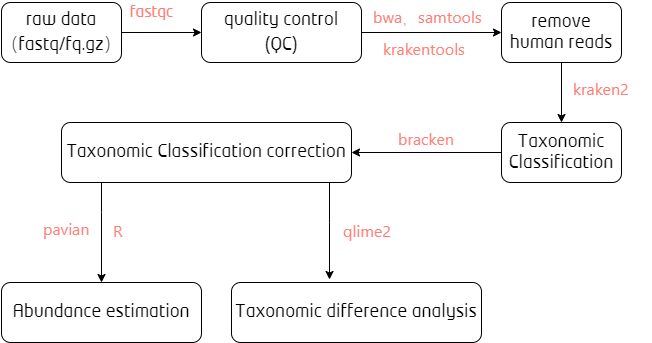

The diagram above was exported from draw.io. Its source (the exported page's mxGraphModel, read from the mxfile embedded in the PNG):
<mxGraphModel dx="806" dy="522" grid="1" gridSize="10" guides="1" tooltips="1" connect="1" arrows="1" fold="1" page="1" pageScale="1" pageWidth="1100" pageHeight="850" background="#ffffff" math="0" shadow="0">
  <root>
    <mxCell id="0" />
    <mxCell id="1" parent="0" />
    <mxCell id="BJdIFr9-TGio_hjU3BXR-5" value="" style="edgeStyle=orthogonalEdgeStyle;rounded=0;orthogonalLoop=1;jettySize=auto;html=1;" edge="1" parent="1" source="BJdIFr9-TGio_hjU3BXR-3" target="BJdIFr9-TGio_hjU3BXR-4">
      <mxGeometry relative="1" as="geometry" />
    </mxCell>
    <mxCell id="BJdIFr9-TGio_hjU3BXR-3" value="&lt;span style=&quot;font-size: 18px&quot;&gt;raw data&lt;/span&gt;&lt;br style=&quot;font-size: 18px&quot;&gt;&lt;span style=&quot;font-size: 18px&quot;&gt;（fastq/fq.gz）&lt;/span&gt;" style="rounded=1;whiteSpace=wrap;html=1;" vertex="1" parent="1">
      <mxGeometry x="40" y="40" width="120" height="60" as="geometry" />
    </mxCell>
    <mxCell id="BJdIFr9-TGio_hjU3BXR-7" value="" style="edgeStyle=orthogonalEdgeStyle;rounded=0;orthogonalLoop=1;jettySize=auto;html=1;" edge="1" parent="1" source="BJdIFr9-TGio_hjU3BXR-4" target="BJdIFr9-TGio_hjU3BXR-6">
      <mxGeometry relative="1" as="geometry" />
    </mxCell>
    <mxCell id="BJdIFr9-TGio_hjU3BXR-4" value="&lt;span style=&quot;font-size: 18px&quot;&gt;quality control&lt;/span&gt;&lt;br style=&quot;font-size: 18px&quot;&gt;&lt;span style=&quot;font-size: 18px&quot;&gt;(QC)&lt;/span&gt;" style="whiteSpace=wrap;html=1;rounded=1;" vertex="1" parent="1">
      <mxGeometry x="240" y="40" width="160" height="60" as="geometry" />
    </mxCell>
    <mxCell id="BJdIFr9-TGio_hjU3BXR-9" value="" style="edgeStyle=orthogonalEdgeStyle;rounded=0;orthogonalLoop=1;jettySize=auto;html=1;" edge="1" parent="1" source="BJdIFr9-TGio_hjU3BXR-6" target="BJdIFr9-TGio_hjU3BXR-8">
      <mxGeometry relative="1" as="geometry" />
    </mxCell>
    <mxCell id="BJdIFr9-TGio_hjU3BXR-6" value="&lt;span style=&quot;font-size: 18px&quot;&gt;remove human reads&lt;/span&gt;" style="whiteSpace=wrap;html=1;rounded=1;" vertex="1" parent="1">
      <mxGeometry x="540" y="40" width="120" height="60" as="geometry" />
    </mxCell>
    <mxCell id="BJdIFr9-TGio_hjU3BXR-11" value="" style="edgeStyle=orthogonalEdgeStyle;rounded=0;orthogonalLoop=1;jettySize=auto;html=1;" edge="1" parent="1" source="BJdIFr9-TGio_hjU3BXR-8" target="BJdIFr9-TGio_hjU3BXR-10">
      <mxGeometry relative="1" as="geometry" />
    </mxCell>
    <mxCell id="BJdIFr9-TGio_hjU3BXR-8" value="&lt;font style=&quot;font-size: 18px&quot;&gt;Taxonomic Classification&lt;/font&gt;" style="whiteSpace=wrap;html=1;rounded=1;" vertex="1" parent="1">
      <mxGeometry x="540" y="160" width="120" height="60" as="geometry" />
    </mxCell>
    <mxCell id="BJdIFr9-TGio_hjU3BXR-13" value="" style="edgeStyle=orthogonalEdgeStyle;rounded=0;orthogonalLoop=1;jettySize=auto;html=1;" edge="1" parent="1" source="BJdIFr9-TGio_hjU3BXR-10" target="BJdIFr9-TGio_hjU3BXR-12">
      <mxGeometry relative="1" as="geometry">
        <Array as="points">
          <mxPoint x="140" y="250" />
          <mxPoint x="140" y="250" />
        </Array>
      </mxGeometry>
    </mxCell>
    <mxCell id="BJdIFr9-TGio_hjU3BXR-19" style="edgeStyle=orthogonalEdgeStyle;rounded=0;orthogonalLoop=1;jettySize=auto;html=1;entryX=0.392;entryY=-0.05;entryDx=0;entryDy=0;entryPerimeter=0;" edge="1" parent="1" source="BJdIFr9-TGio_hjU3BXR-10" target="BJdIFr9-TGio_hjU3BXR-16">
      <mxGeometry relative="1" as="geometry">
        <Array as="points">
          <mxPoint x="368" y="260" />
          <mxPoint x="368" y="260" />
        </Array>
      </mxGeometry>
    </mxCell>
    <mxCell id="BJdIFr9-TGio_hjU3BXR-10" value="&lt;font style=&quot;font-size: 18px&quot;&gt;Taxonomic Classification correction&lt;/font&gt;" style="whiteSpace=wrap;html=1;rounded=1;" vertex="1" parent="1">
      <mxGeometry x="100" y="160" width="290" height="60" as="geometry" />
    </mxCell>
    <mxCell id="BJdIFr9-TGio_hjU3BXR-12" value="&lt;font style=&quot;font-size: 18px&quot;&gt;Abundance estimation&lt;/font&gt;" style="whiteSpace=wrap;html=1;rounded=1;" vertex="1" parent="1">
      <mxGeometry x="40" y="320" width="200" height="60" as="geometry" />
    </mxCell>
    <mxCell id="BJdIFr9-TGio_hjU3BXR-16" value="&lt;font style=&quot;font-size: 18px&quot;&gt;Taxonomic difference analysis&lt;/font&gt;" style="whiteSpace=wrap;html=1;rounded=1;" vertex="1" parent="1">
      <mxGeometry x="270" y="320" width="250" height="60" as="geometry" />
    </mxCell>
    <mxCell id="BJdIFr9-TGio_hjU3BXR-20" value="&lt;span style=&quot;color: rgb(255 , 126 , 117) ; font-size: 16px&quot;&gt;fastqc&lt;/span&gt;" style="text;html=1;align=center;verticalAlign=middle;resizable=0;points=[];autosize=1;" vertex="1" parent="1">
      <mxGeometry x="160" y="40" width="60" height="20" as="geometry" />
    </mxCell>
    <mxCell id="BJdIFr9-TGio_hjU3BXR-21" value="&lt;span style=&quot;color: rgb(255, 126, 117); font-family: &amp;quot;segoe ui&amp;quot;; font-size: 16px; font-style: normal; font-weight: 400; letter-spacing: normal; text-align: left; text-indent: 0px; text-transform: none; word-spacing: 0px; background-color: rgb(255, 255, 255); display: inline; float: none;&quot;&gt;bwa，samtools&lt;/span&gt;" style="text;whiteSpace=wrap;html=1;" vertex="1" parent="1">
      <mxGeometry x="410" y="38" width="130" height="30" as="geometry" />
    </mxCell>
    <mxCell id="BJdIFr9-TGio_hjU3BXR-22" value="&lt;span style=&quot;color: rgb(255, 126, 117); font-family: &amp;quot;segoe ui&amp;quot;; font-size: 16px; font-style: normal; font-weight: 400; letter-spacing: normal; text-align: left; text-indent: 0px; text-transform: none; word-spacing: 0px; background-color: rgb(255, 255, 255); display: inline; float: none;&quot;&gt;krakentools&lt;/span&gt;" style="text;whiteSpace=wrap;html=1;" vertex="1" parent="1">
      <mxGeometry x="420" y="70" width="110" height="30" as="geometry" />
    </mxCell>
    <mxCell id="BJdIFr9-TGio_hjU3BXR-24" value="&lt;span style=&quot;color: rgb(255, 126, 117); font-family: &amp;quot;segoe ui&amp;quot;; font-size: 16px; font-style: normal; font-weight: 400; letter-spacing: normal; text-align: left; text-indent: 0px; text-transform: none; word-spacing: 0px; background-color: rgb(255, 255, 255); display: inline; float: none;&quot;&gt;kraken2&lt;/span&gt;" style="text;whiteSpace=wrap;html=1;" vertex="1" parent="1">
      <mxGeometry x="610" y="110" width="80" height="30" as="geometry" />
    </mxCell>
    <mxCell id="BJdIFr9-TGio_hjU3BXR-25" value="&lt;span style=&quot;color: rgb(255, 126, 117); font-family: &amp;quot;segoe ui&amp;quot;; font-size: 16px; font-style: normal; font-weight: 400; letter-spacing: normal; text-align: left; text-indent: 0px; text-transform: none; word-spacing: 0px; background-color: rgb(255, 255, 255); display: inline; float: none;&quot;&gt;bracken&lt;/span&gt;" style="text;whiteSpace=wrap;html=1;" vertex="1" parent="1">
      <mxGeometry x="435" y="160" width="80" height="30" as="geometry" />
    </mxCell>
    <mxCell id="BJdIFr9-TGio_hjU3BXR-26" value="&lt;span style=&quot;color: rgb(255, 126, 117); font-family: &amp;quot;segoe ui&amp;quot;; font-size: 16px; font-style: normal; font-weight: 400; letter-spacing: normal; text-align: left; text-indent: 0px; text-transform: none; word-spacing: 0px; background-color: rgb(255, 255, 255); display: inline; float: none;&quot;&gt;pavian&lt;/span&gt;" style="text;whiteSpace=wrap;html=1;" vertex="1" parent="1">
      <mxGeometry x="80" y="250" width="70" height="30" as="geometry" />
    </mxCell>
    <mxCell id="BJdIFr9-TGio_hjU3BXR-27" value="&lt;span style=&quot;color: rgb(255, 126, 117); font-family: &amp;quot;segoe ui&amp;quot;; font-size: 16px; font-style: normal; font-weight: 400; letter-spacing: normal; text-align: left; text-indent: 0px; text-transform: none; word-spacing: 0px; background-color: rgb(255, 255, 255); display: inline; float: none;&quot;&gt;R&lt;/span&gt;" style="text;whiteSpace=wrap;html=1;" vertex="1" parent="1">
      <mxGeometry x="150" y="252" width="40" height="30" as="geometry" />
    </mxCell>
    <mxCell id="BJdIFr9-TGio_hjU3BXR-28" value="&lt;span style=&quot;color: rgb(255, 126, 117); font-family: &amp;quot;segoe ui&amp;quot;; font-size: 16px; font-style: normal; font-weight: 400; letter-spacing: normal; text-align: left; text-indent: 0px; text-transform: none; word-spacing: 0px; background-color: rgb(255, 255, 255); display: inline; float: none;&quot;&gt;qlime2&lt;/span&gt;" style="text;whiteSpace=wrap;html=1;" vertex="1" parent="1">
      <mxGeometry x="380" y="252" width="70" height="30" as="geometry" />
    </mxCell>
  </root>
</mxGraphModel>